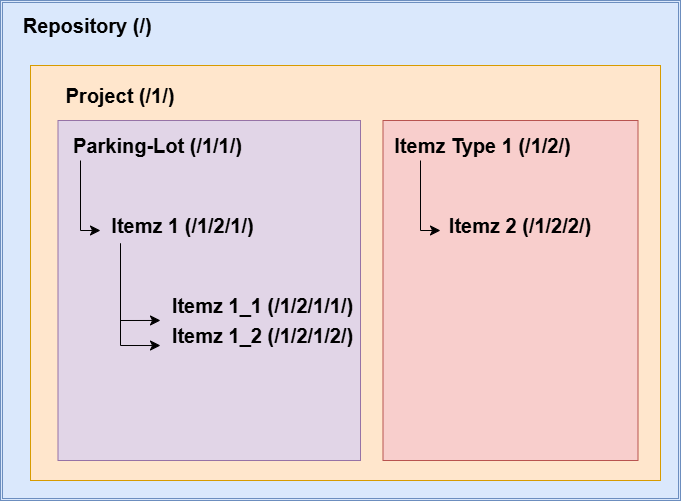

The diagram above was exported from draw.io. Its source (the exported page's mxGraphModel, read from the mxfile embedded in the PNG):
<mxGraphModel dx="1155" dy="683" grid="1" gridSize="10" guides="1" tooltips="1" connect="1" arrows="1" fold="1" page="1" pageScale="1" pageWidth="827" pageHeight="1169" math="0" shadow="0">
  <root>
    <mxCell id="0" />
    <mxCell id="1" parent="0" />
    <mxCell id="6aWRdFQwFurQbKcZGm1P-1" value="" style="shape=ext;double=1;rounded=0;whiteSpace=wrap;html=1;fillColor=#dae8fc;strokeColor=#6c8ebf;" vertex="1" parent="1">
      <mxGeometry x="50" y="40" width="680" height="500" as="geometry" />
    </mxCell>
    <mxCell id="6aWRdFQwFurQbKcZGm1P-2" value="&lt;b&gt;&lt;font style=&quot;font-size: 20px;&quot;&gt;Repository (/)&amp;nbsp;&lt;/font&gt;&lt;/b&gt;" style="text;strokeColor=none;align=center;fillColor=none;html=1;verticalAlign=middle;whiteSpace=wrap;rounded=0;" vertex="1" parent="1">
      <mxGeometry x="70" y="50" width="140" height="30" as="geometry" />
    </mxCell>
    <mxCell id="6aWRdFQwFurQbKcZGm1P-3" value="" style="rounded=0;whiteSpace=wrap;html=1;fillColor=#ffe6cc;strokeColor=#d79b00;" vertex="1" parent="1">
      <mxGeometry x="80" y="105" width="630" height="415" as="geometry" />
    </mxCell>
    <mxCell id="6aWRdFQwFurQbKcZGm1P-4" value="" style="rounded=0;whiteSpace=wrap;html=1;rotation=90;fillColor=#f8cecc;strokeColor=#b85450;" vertex="1" parent="1">
      <mxGeometry x="390" y="202.5" width="340" height="255" as="geometry" />
    </mxCell>
    <mxCell id="6aWRdFQwFurQbKcZGm1P-5" value="" style="rounded=0;whiteSpace=wrap;html=1;rotation=-90;fillColor=#e1d5e7;strokeColor=#9673a6;" vertex="1" parent="1">
      <mxGeometry x="88.75" y="178.75" width="340" height="302.5" as="geometry" />
    </mxCell>
    <mxCell id="6aWRdFQwFurQbKcZGm1P-6" value="&lt;span style=&quot;font-size: 20px;&quot;&gt;&lt;b&gt;Project (/1/)&lt;/b&gt;&lt;/span&gt;" style="text;strokeColor=none;align=center;fillColor=none;html=1;verticalAlign=middle;whiteSpace=wrap;rounded=0;" vertex="1" parent="1">
      <mxGeometry x="110" y="120" width="120" height="30" as="geometry" />
    </mxCell>
    <mxCell id="6aWRdFQwFurQbKcZGm1P-7" value="&lt;span style=&quot;font-size: 20px;&quot;&gt;&lt;b&gt;Parking-Lot (/1/1/)&lt;/b&gt;&lt;/span&gt;" style="text;strokeColor=none;align=center;fillColor=none;html=1;verticalAlign=middle;whiteSpace=wrap;rounded=0;" vertex="1" parent="1">
      <mxGeometry x="115" y="170" width="185" height="30" as="geometry" />
    </mxCell>
    <mxCell id="6aWRdFQwFurQbKcZGm1P-8" value="&lt;span style=&quot;font-size: 20px;&quot;&gt;&lt;b&gt;Itemz Type 1 (/1/2/)&lt;/b&gt;&lt;/span&gt;" style="text;strokeColor=none;align=center;fillColor=none;html=1;verticalAlign=middle;whiteSpace=wrap;rounded=0;" vertex="1" parent="1">
      <mxGeometry x="440" y="170" width="185" height="30" as="geometry" />
    </mxCell>
    <mxCell id="6aWRdFQwFurQbKcZGm1P-9" value="&lt;span style=&quot;font-size: 20px;&quot;&gt;&lt;b&gt;Itemz 1 (/1/2/1/)&lt;/b&gt;&lt;/span&gt;" style="text;strokeColor=none;align=center;fillColor=none;html=1;verticalAlign=middle;whiteSpace=wrap;rounded=0;" vertex="1" parent="1">
      <mxGeometry x="140" y="250" width="185" height="30" as="geometry" />
    </mxCell>
    <mxCell id="6aWRdFQwFurQbKcZGm1P-10" value="&lt;span style=&quot;font-size: 20px;&quot;&gt;&lt;b&gt;Itemz 1_1 (/1/2/1/1/)&lt;/b&gt;&lt;/span&gt;" style="text;strokeColor=none;align=center;fillColor=none;html=1;verticalAlign=middle;whiteSpace=wrap;rounded=0;" vertex="1" parent="1">
      <mxGeometry x="220" y="330" width="185" height="30" as="geometry" />
    </mxCell>
    <mxCell id="6aWRdFQwFurQbKcZGm1P-11" value="&lt;span style=&quot;font-size: 20px;&quot;&gt;&lt;b&gt;Itemz 1_2 (/1/2/1/2/)&lt;/b&gt;&lt;/span&gt;" style="text;strokeColor=none;align=center;fillColor=none;html=1;verticalAlign=middle;whiteSpace=wrap;rounded=0;" vertex="1" parent="1">
      <mxGeometry x="220" y="360" width="185" height="30" as="geometry" />
    </mxCell>
    <mxCell id="6aWRdFQwFurQbKcZGm1P-12" value="&lt;b style=&quot;font-size: 20px;&quot;&gt;Itemz 2 (/1/2/2/)&lt;/b&gt;" style="text;html=1;align=center;verticalAlign=middle;whiteSpace=wrap;rounded=0;" vertex="1" parent="1">
      <mxGeometry x="490" y="250" width="160" height="30" as="geometry" />
    </mxCell>
    <mxCell id="6aWRdFQwFurQbKcZGm1P-13" value="" style="edgeStyle=segmentEdgeStyle;endArrow=classic;html=1;curved=0;rounded=0;endSize=8;startSize=8;" edge="1" parent="1">
      <mxGeometry width="50" height="50" relative="1" as="geometry">
        <mxPoint x="170" y="290" as="sourcePoint" />
        <mxPoint x="210" y="385.01" as="targetPoint" />
        <Array as="points">
          <mxPoint x="170" y="385.01" />
        </Array>
      </mxGeometry>
    </mxCell>
    <mxCell id="6aWRdFQwFurQbKcZGm1P-14" value="" style="edgeStyle=segmentEdgeStyle;endArrow=classic;html=1;curved=0;rounded=0;endSize=8;startSize=8;entryX=0.018;entryY=0.667;entryDx=0;entryDy=0;entryPerimeter=0;" edge="1" parent="1">
      <mxGeometry width="50" height="50" relative="1" as="geometry">
        <mxPoint x="170" y="289.95000000000005" as="sourcePoint" />
        <mxPoint x="209.99999999999994" y="359.96000000000004" as="targetPoint" />
        <Array as="points">
          <mxPoint x="170" y="282.95000000000005" />
          <mxPoint x="170" y="359.95000000000005" />
        </Array>
      </mxGeometry>
    </mxCell>
    <mxCell id="6aWRdFQwFurQbKcZGm1P-15" value="" style="edgeStyle=segmentEdgeStyle;endArrow=classic;html=1;curved=0;rounded=0;endSize=8;startSize=8;" edge="1" parent="1">
      <mxGeometry width="50" height="50" relative="1" as="geometry">
        <mxPoint x="130" y="200" as="sourcePoint" />
        <mxPoint x="150" y="270" as="targetPoint" />
        <Array as="points">
          <mxPoint x="130" y="270" />
        </Array>
      </mxGeometry>
    </mxCell>
    <mxCell id="6aWRdFQwFurQbKcZGm1P-24" value="" style="edgeStyle=segmentEdgeStyle;endArrow=classic;html=1;curved=0;rounded=0;endSize=8;startSize=8;" edge="1" parent="1">
      <mxGeometry width="50" height="50" relative="1" as="geometry">
        <mxPoint x="470" y="200" as="sourcePoint" />
        <mxPoint x="490" y="270" as="targetPoint" />
        <Array as="points">
          <mxPoint x="470" y="270" />
        </Array>
      </mxGeometry>
    </mxCell>
  </root>
</mxGraphModel>